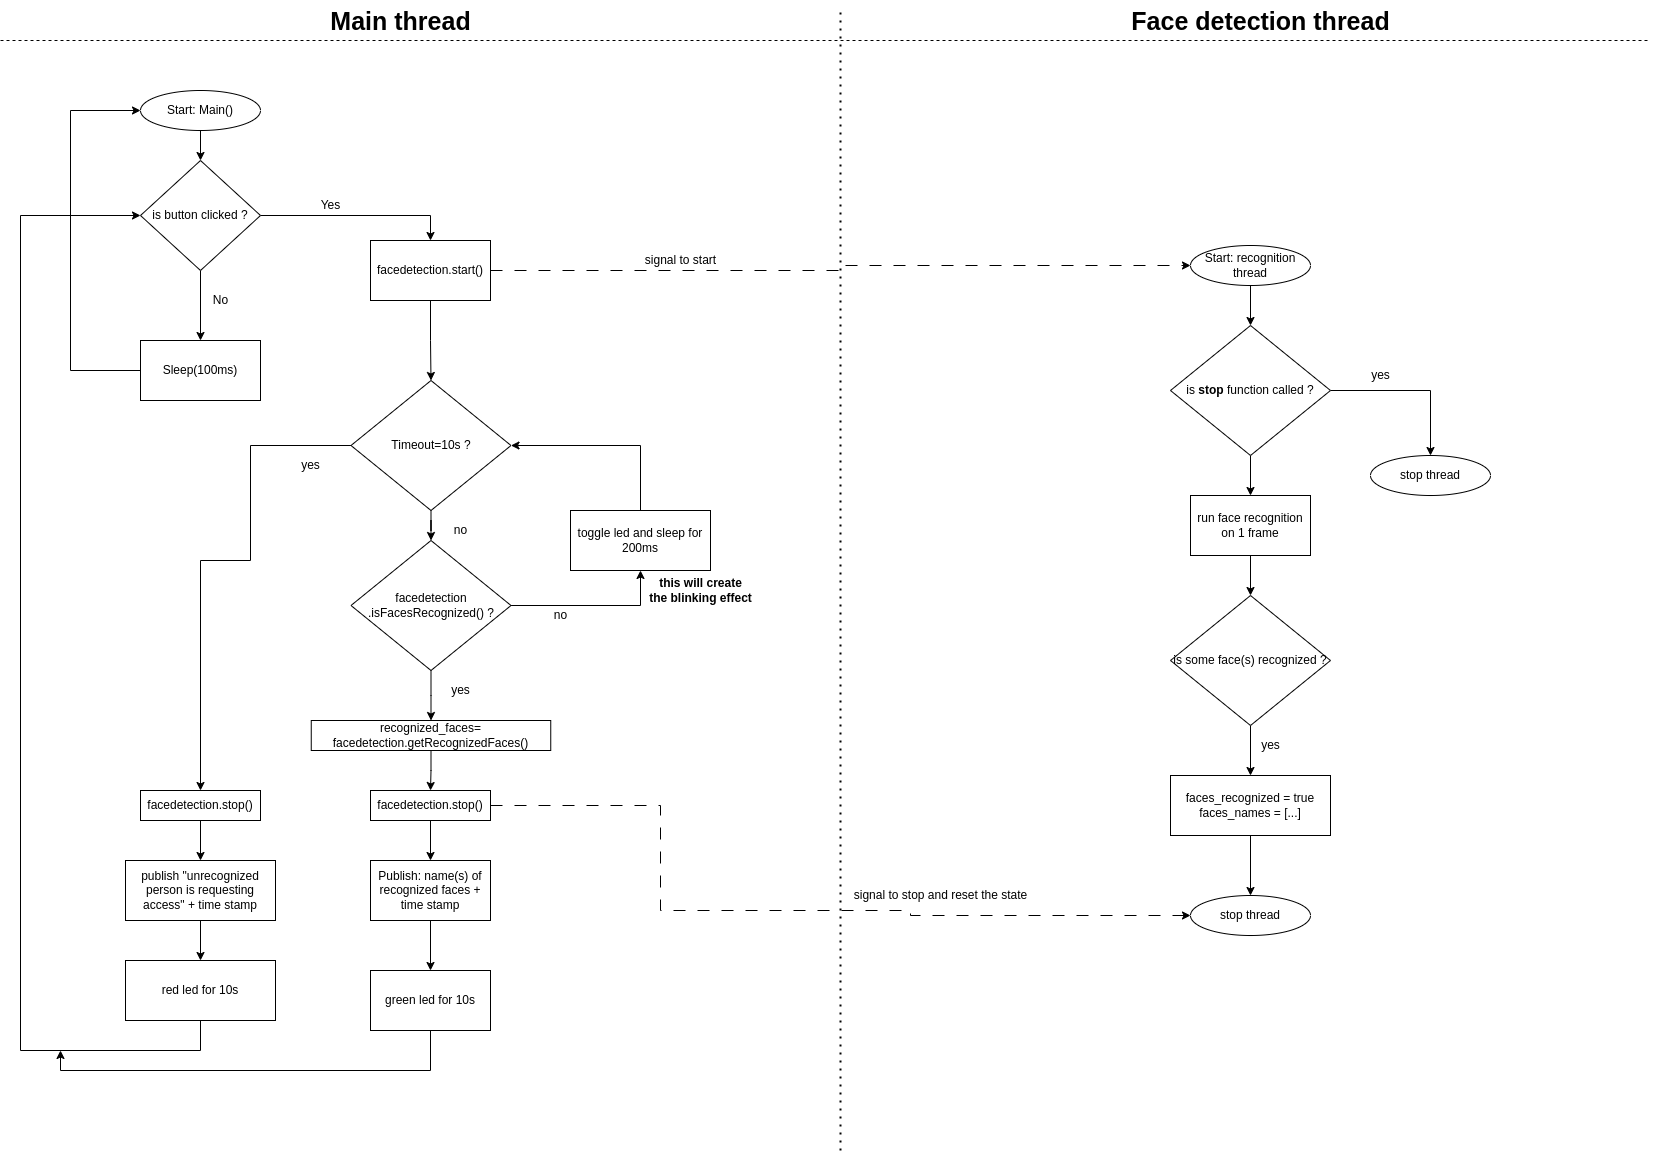

The diagram above was exported from draw.io. Its source (the exported page's mxGraphModel, read from the mxfile embedded in the PNG):
<mxGraphModel dx="1260" dy="668" grid="1" gridSize="10" guides="1" tooltips="1" connect="1" arrows="1" fold="1" page="1" pageScale="1" pageWidth="1654" pageHeight="1169" math="0" shadow="0">
  <root>
    <mxCell id="WIyWlLk6GJQsqaUBKTNV-0" />
    <mxCell id="WIyWlLk6GJQsqaUBKTNV-1" parent="WIyWlLk6GJQsqaUBKTNV-0" />
    <mxCell id="BIwXVyH0UoBuYKK3ehEe-3" value="" style="edgeStyle=orthogonalEdgeStyle;rounded=0;orthogonalLoop=1;jettySize=auto;html=1;" edge="1" parent="WIyWlLk6GJQsqaUBKTNV-1" source="BIwXVyH0UoBuYKK3ehEe-1" target="BIwXVyH0UoBuYKK3ehEe-2">
      <mxGeometry relative="1" as="geometry" />
    </mxCell>
    <mxCell id="BIwXVyH0UoBuYKK3ehEe-1" value="Start: Main()" style="ellipse;whiteSpace=wrap;html=1;" vertex="1" parent="WIyWlLk6GJQsqaUBKTNV-1">
      <mxGeometry x="140" y="90" width="120" height="40" as="geometry" />
    </mxCell>
    <mxCell id="BIwXVyH0UoBuYKK3ehEe-7" value="" style="edgeStyle=orthogonalEdgeStyle;rounded=0;orthogonalLoop=1;jettySize=auto;html=1;" edge="1" parent="WIyWlLk6GJQsqaUBKTNV-1" source="BIwXVyH0UoBuYKK3ehEe-2" target="BIwXVyH0UoBuYKK3ehEe-6">
      <mxGeometry relative="1" as="geometry" />
    </mxCell>
    <mxCell id="BIwXVyH0UoBuYKK3ehEe-11" style="edgeStyle=orthogonalEdgeStyle;rounded=0;orthogonalLoop=1;jettySize=auto;html=1;entryX=0.5;entryY=0;entryDx=0;entryDy=0;" edge="1" parent="WIyWlLk6GJQsqaUBKTNV-1" source="BIwXVyH0UoBuYKK3ehEe-2" target="BIwXVyH0UoBuYKK3ehEe-4">
      <mxGeometry relative="1" as="geometry" />
    </mxCell>
    <mxCell id="BIwXVyH0UoBuYKK3ehEe-2" value="is button clicked ?" style="rhombus;whiteSpace=wrap;html=1;" vertex="1" parent="WIyWlLk6GJQsqaUBKTNV-1">
      <mxGeometry x="140" y="160" width="120" height="110" as="geometry" />
    </mxCell>
    <mxCell id="BIwXVyH0UoBuYKK3ehEe-13" value="" style="edgeStyle=orthogonalEdgeStyle;rounded=0;orthogonalLoop=1;jettySize=auto;html=1;" edge="1" parent="WIyWlLk6GJQsqaUBKTNV-1" source="BIwXVyH0UoBuYKK3ehEe-4">
      <mxGeometry relative="1" as="geometry">
        <mxPoint x="430.5" y="380" as="targetPoint" />
      </mxGeometry>
    </mxCell>
    <mxCell id="BIwXVyH0UoBuYKK3ehEe-49" style="edgeStyle=orthogonalEdgeStyle;rounded=0;orthogonalLoop=1;jettySize=auto;html=1;entryX=0;entryY=0.5;entryDx=0;entryDy=0;dashed=1;dashPattern=12 12;" edge="1" parent="WIyWlLk6GJQsqaUBKTNV-1" source="BIwXVyH0UoBuYKK3ehEe-4" target="BIwXVyH0UoBuYKK3ehEe-48">
      <mxGeometry relative="1" as="geometry" />
    </mxCell>
    <mxCell id="BIwXVyH0UoBuYKK3ehEe-4" value="facedetection.start()" style="whiteSpace=wrap;html=1;" vertex="1" parent="WIyWlLk6GJQsqaUBKTNV-1">
      <mxGeometry x="370" y="240" width="120" height="60" as="geometry" />
    </mxCell>
    <mxCell id="BIwXVyH0UoBuYKK3ehEe-10" style="edgeStyle=orthogonalEdgeStyle;rounded=0;orthogonalLoop=1;jettySize=auto;html=1;entryX=0;entryY=0.5;entryDx=0;entryDy=0;" edge="1" parent="WIyWlLk6GJQsqaUBKTNV-1" source="BIwXVyH0UoBuYKK3ehEe-6" target="BIwXVyH0UoBuYKK3ehEe-1">
      <mxGeometry relative="1" as="geometry">
        <Array as="points">
          <mxPoint x="70" y="370" />
          <mxPoint x="70" y="110" />
        </Array>
      </mxGeometry>
    </mxCell>
    <mxCell id="BIwXVyH0UoBuYKK3ehEe-6" value="Sleep(100ms)" style="whiteSpace=wrap;html=1;" vertex="1" parent="WIyWlLk6GJQsqaUBKTNV-1">
      <mxGeometry x="140" y="340" width="120" height="60" as="geometry" />
    </mxCell>
    <mxCell id="BIwXVyH0UoBuYKK3ehEe-8" value="No" style="text;html=1;align=center;verticalAlign=middle;resizable=0;points=[];autosize=1;strokeColor=none;fillColor=none;" vertex="1" parent="WIyWlLk6GJQsqaUBKTNV-1">
      <mxGeometry x="200" y="285" width="40" height="30" as="geometry" />
    </mxCell>
    <mxCell id="BIwXVyH0UoBuYKK3ehEe-9" value="Yes" style="text;html=1;align=center;verticalAlign=middle;resizable=0;points=[];autosize=1;strokeColor=none;fillColor=none;" vertex="1" parent="WIyWlLk6GJQsqaUBKTNV-1">
      <mxGeometry x="310" y="190" width="40" height="30" as="geometry" />
    </mxCell>
    <mxCell id="BIwXVyH0UoBuYKK3ehEe-44" style="edgeStyle=orthogonalEdgeStyle;rounded=0;orthogonalLoop=1;jettySize=auto;html=1;" edge="1" parent="WIyWlLk6GJQsqaUBKTNV-1" source="BIwXVyH0UoBuYKK3ehEe-17" target="BIwXVyH0UoBuYKK3ehEe-43">
      <mxGeometry relative="1" as="geometry" />
    </mxCell>
    <mxCell id="BIwXVyH0UoBuYKK3ehEe-81" value="" style="edgeStyle=orthogonalEdgeStyle;rounded=0;orthogonalLoop=1;jettySize=auto;html=1;" edge="1" parent="WIyWlLk6GJQsqaUBKTNV-1" source="BIwXVyH0UoBuYKK3ehEe-17" target="BIwXVyH0UoBuYKK3ehEe-78">
      <mxGeometry relative="1" as="geometry">
        <Array as="points">
          <mxPoint x="640" y="605" />
        </Array>
      </mxGeometry>
    </mxCell>
    <mxCell id="BIwXVyH0UoBuYKK3ehEe-17" value="facedetection&lt;br&gt;.isFacesRecognized() ?" style="rhombus;whiteSpace=wrap;html=1;" vertex="1" parent="WIyWlLk6GJQsqaUBKTNV-1">
      <mxGeometry x="350.5" y="540" width="160" height="130" as="geometry" />
    </mxCell>
    <mxCell id="BIwXVyH0UoBuYKK3ehEe-34" value="" style="edgeStyle=orthogonalEdgeStyle;rounded=0;orthogonalLoop=1;jettySize=auto;html=1;" edge="1" parent="WIyWlLk6GJQsqaUBKTNV-1" source="BIwXVyH0UoBuYKK3ehEe-20" target="BIwXVyH0UoBuYKK3ehEe-24">
      <mxGeometry relative="1" as="geometry" />
    </mxCell>
    <mxCell id="BIwXVyH0UoBuYKK3ehEe-20" value="publish &quot;unrecognized person is requesting access&quot; + time stamp" style="whiteSpace=wrap;html=1;" vertex="1" parent="WIyWlLk6GJQsqaUBKTNV-1">
      <mxGeometry x="125" y="860" width="150" height="60" as="geometry" />
    </mxCell>
    <mxCell id="BIwXVyH0UoBuYKK3ehEe-28" style="edgeStyle=orthogonalEdgeStyle;rounded=0;orthogonalLoop=1;jettySize=auto;html=1;entryX=0;entryY=0.5;entryDx=0;entryDy=0;" edge="1" parent="WIyWlLk6GJQsqaUBKTNV-1" source="BIwXVyH0UoBuYKK3ehEe-24" target="BIwXVyH0UoBuYKK3ehEe-2">
      <mxGeometry relative="1" as="geometry">
        <mxPoint y="440" as="targetPoint" />
        <Array as="points">
          <mxPoint x="200" y="1050" />
          <mxPoint x="20" y="1050" />
          <mxPoint x="20" y="215" />
        </Array>
      </mxGeometry>
    </mxCell>
    <mxCell id="BIwXVyH0UoBuYKK3ehEe-24" value="red led for 10s" style="whiteSpace=wrap;html=1;" vertex="1" parent="WIyWlLk6GJQsqaUBKTNV-1">
      <mxGeometry x="125" y="960" width="150" height="60" as="geometry" />
    </mxCell>
    <mxCell id="BIwXVyH0UoBuYKK3ehEe-29" style="edgeStyle=orthogonalEdgeStyle;rounded=0;orthogonalLoop=1;jettySize=auto;html=1;" edge="1" parent="WIyWlLk6GJQsqaUBKTNV-1" source="BIwXVyH0UoBuYKK3ehEe-26">
      <mxGeometry relative="1" as="geometry">
        <mxPoint x="60" y="1050" as="targetPoint" />
        <Array as="points">
          <mxPoint x="430" y="1070" />
          <mxPoint x="60" y="1070" />
        </Array>
      </mxGeometry>
    </mxCell>
    <mxCell id="BIwXVyH0UoBuYKK3ehEe-26" value="green led for 10s" style="whiteSpace=wrap;html=1;" vertex="1" parent="WIyWlLk6GJQsqaUBKTNV-1">
      <mxGeometry x="370" y="970" width="120" height="60" as="geometry" />
    </mxCell>
    <mxCell id="BIwXVyH0UoBuYKK3ehEe-32" value="" style="edgeStyle=orthogonalEdgeStyle;rounded=0;orthogonalLoop=1;jettySize=auto;html=1;" edge="1" parent="WIyWlLk6GJQsqaUBKTNV-1" source="BIwXVyH0UoBuYKK3ehEe-30" target="BIwXVyH0UoBuYKK3ehEe-31">
      <mxGeometry relative="1" as="geometry" />
    </mxCell>
    <mxCell id="BIwXVyH0UoBuYKK3ehEe-90" style="edgeStyle=orthogonalEdgeStyle;rounded=0;orthogonalLoop=1;jettySize=auto;html=1;dashed=1;dashPattern=12 12;entryX=0;entryY=0.5;entryDx=0;entryDy=0;" edge="1" parent="WIyWlLk6GJQsqaUBKTNV-1" source="BIwXVyH0UoBuYKK3ehEe-30" target="BIwXVyH0UoBuYKK3ehEe-86">
      <mxGeometry relative="1" as="geometry">
        <mxPoint x="910" y="920" as="targetPoint" />
        <Array as="points">
          <mxPoint x="660" y="805" />
          <mxPoint x="660" y="910" />
          <mxPoint x="910" y="910" />
          <mxPoint x="910" y="915" />
        </Array>
      </mxGeometry>
    </mxCell>
    <mxCell id="BIwXVyH0UoBuYKK3ehEe-30" value="facedetection.stop()" style="whiteSpace=wrap;html=1;" vertex="1" parent="WIyWlLk6GJQsqaUBKTNV-1">
      <mxGeometry x="370" y="790" width="120" height="30" as="geometry" />
    </mxCell>
    <mxCell id="BIwXVyH0UoBuYKK3ehEe-33" value="" style="edgeStyle=orthogonalEdgeStyle;rounded=0;orthogonalLoop=1;jettySize=auto;html=1;" edge="1" parent="WIyWlLk6GJQsqaUBKTNV-1" source="BIwXVyH0UoBuYKK3ehEe-31" target="BIwXVyH0UoBuYKK3ehEe-26">
      <mxGeometry relative="1" as="geometry" />
    </mxCell>
    <mxCell id="BIwXVyH0UoBuYKK3ehEe-31" value="Publish: name(s) of recognized faces + time stamp" style="whiteSpace=wrap;html=1;" vertex="1" parent="WIyWlLk6GJQsqaUBKTNV-1">
      <mxGeometry x="370" y="860" width="120" height="60" as="geometry" />
    </mxCell>
    <mxCell id="BIwXVyH0UoBuYKK3ehEe-36" value="" style="edgeStyle=orthogonalEdgeStyle;rounded=0;orthogonalLoop=1;jettySize=auto;html=1;" edge="1" parent="WIyWlLk6GJQsqaUBKTNV-1" source="BIwXVyH0UoBuYKK3ehEe-35" target="BIwXVyH0UoBuYKK3ehEe-20">
      <mxGeometry relative="1" as="geometry" />
    </mxCell>
    <mxCell id="BIwXVyH0UoBuYKK3ehEe-35" value="facedetection.stop()" style="whiteSpace=wrap;html=1;" vertex="1" parent="WIyWlLk6GJQsqaUBKTNV-1">
      <mxGeometry x="140" y="790" width="120" height="30" as="geometry" />
    </mxCell>
    <mxCell id="BIwXVyH0UoBuYKK3ehEe-38" value="" style="endArrow=none;dashed=1;html=1;dashPattern=1 3;strokeWidth=2;rounded=0;" edge="1" parent="WIyWlLk6GJQsqaUBKTNV-1">
      <mxGeometry width="50" height="50" relative="1" as="geometry">
        <mxPoint x="840" y="1150" as="sourcePoint" />
        <mxPoint x="840" y="10" as="targetPoint" />
      </mxGeometry>
    </mxCell>
    <mxCell id="BIwXVyH0UoBuYKK3ehEe-39" value="" style="endArrow=none;dashed=1;html=1;rounded=0;" edge="1" parent="WIyWlLk6GJQsqaUBKTNV-1">
      <mxGeometry width="50" height="50" relative="1" as="geometry">
        <mxPoint y="40" as="sourcePoint" />
        <mxPoint x="1650" y="40" as="targetPoint" />
      </mxGeometry>
    </mxCell>
    <mxCell id="BIwXVyH0UoBuYKK3ehEe-40" value="&lt;b&gt;&lt;font style=&quot;font-size: 25px;&quot;&gt;Main thread&lt;/font&gt;&lt;/b&gt;" style="text;html=1;align=center;verticalAlign=middle;resizable=0;points=[];autosize=1;strokeColor=none;fillColor=none;" vertex="1" parent="WIyWlLk6GJQsqaUBKTNV-1">
      <mxGeometry x="320" width="160" height="40" as="geometry" />
    </mxCell>
    <mxCell id="BIwXVyH0UoBuYKK3ehEe-41" value="&lt;b&gt;&lt;font style=&quot;font-size: 25px;&quot;&gt;Face detection thread&lt;/font&gt;&lt;/b&gt;" style="text;html=1;align=center;verticalAlign=middle;resizable=0;points=[];autosize=1;strokeColor=none;fillColor=none;" vertex="1" parent="WIyWlLk6GJQsqaUBKTNV-1">
      <mxGeometry x="1120" width="280" height="40" as="geometry" />
    </mxCell>
    <mxCell id="BIwXVyH0UoBuYKK3ehEe-46" style="edgeStyle=orthogonalEdgeStyle;rounded=0;orthogonalLoop=1;jettySize=auto;html=1;entryX=0.5;entryY=0;entryDx=0;entryDy=0;" edge="1" parent="WIyWlLk6GJQsqaUBKTNV-1" source="BIwXVyH0UoBuYKK3ehEe-43" target="BIwXVyH0UoBuYKK3ehEe-30">
      <mxGeometry relative="1" as="geometry" />
    </mxCell>
    <mxCell id="BIwXVyH0UoBuYKK3ehEe-43" value="recognized_faces= facedetection.getRecognizedFaces()" style="whiteSpace=wrap;html=1;" vertex="1" parent="WIyWlLk6GJQsqaUBKTNV-1">
      <mxGeometry x="310.75" y="720" width="239.5" height="30" as="geometry" />
    </mxCell>
    <mxCell id="BIwXVyH0UoBuYKK3ehEe-50" style="edgeStyle=orthogonalEdgeStyle;rounded=0;orthogonalLoop=1;jettySize=auto;html=1;entryX=0.5;entryY=0;entryDx=0;entryDy=0;" edge="1" parent="WIyWlLk6GJQsqaUBKTNV-1" source="BIwXVyH0UoBuYKK3ehEe-47" target="BIwXVyH0UoBuYKK3ehEe-51">
      <mxGeometry relative="1" as="geometry">
        <mxPoint x="1430" y="405" as="targetPoint" />
        <Array as="points">
          <mxPoint x="1430" y="390" />
        </Array>
      </mxGeometry>
    </mxCell>
    <mxCell id="BIwXVyH0UoBuYKK3ehEe-57" value="" style="edgeStyle=orthogonalEdgeStyle;rounded=0;orthogonalLoop=1;jettySize=auto;html=1;" edge="1" parent="WIyWlLk6GJQsqaUBKTNV-1" source="BIwXVyH0UoBuYKK3ehEe-47" target="BIwXVyH0UoBuYKK3ehEe-56">
      <mxGeometry relative="1" as="geometry" />
    </mxCell>
    <mxCell id="BIwXVyH0UoBuYKK3ehEe-47" value="is &lt;b&gt;stop&lt;/b&gt; function called ?" style="rhombus;whiteSpace=wrap;html=1;" vertex="1" parent="WIyWlLk6GJQsqaUBKTNV-1">
      <mxGeometry x="1170" y="325" width="160" height="130" as="geometry" />
    </mxCell>
    <mxCell id="BIwXVyH0UoBuYKK3ehEe-52" value="" style="edgeStyle=orthogonalEdgeStyle;rounded=0;orthogonalLoop=1;jettySize=auto;html=1;" edge="1" parent="WIyWlLk6GJQsqaUBKTNV-1" source="BIwXVyH0UoBuYKK3ehEe-48" target="BIwXVyH0UoBuYKK3ehEe-47">
      <mxGeometry relative="1" as="geometry" />
    </mxCell>
    <mxCell id="BIwXVyH0UoBuYKK3ehEe-48" value="Start: recognition thread" style="ellipse;whiteSpace=wrap;html=1;" vertex="1" parent="WIyWlLk6GJQsqaUBKTNV-1">
      <mxGeometry x="1190" y="245" width="120" height="40" as="geometry" />
    </mxCell>
    <mxCell id="BIwXVyH0UoBuYKK3ehEe-51" value="stop thread" style="ellipse;whiteSpace=wrap;html=1;" vertex="1" parent="WIyWlLk6GJQsqaUBKTNV-1">
      <mxGeometry x="1370" y="455" width="120" height="40" as="geometry" />
    </mxCell>
    <mxCell id="BIwXVyH0UoBuYKK3ehEe-55" value="yes" style="text;html=1;align=center;verticalAlign=middle;resizable=0;points=[];autosize=1;strokeColor=none;fillColor=none;" vertex="1" parent="WIyWlLk6GJQsqaUBKTNV-1">
      <mxGeometry x="1360" y="360" width="40" height="30" as="geometry" />
    </mxCell>
    <mxCell id="BIwXVyH0UoBuYKK3ehEe-70" value="" style="edgeStyle=orthogonalEdgeStyle;rounded=0;orthogonalLoop=1;jettySize=auto;html=1;" edge="1" parent="WIyWlLk6GJQsqaUBKTNV-1" source="BIwXVyH0UoBuYKK3ehEe-56" target="BIwXVyH0UoBuYKK3ehEe-60">
      <mxGeometry relative="1" as="geometry" />
    </mxCell>
    <mxCell id="BIwXVyH0UoBuYKK3ehEe-56" value="run face recognition on 1 frame" style="whiteSpace=wrap;html=1;" vertex="1" parent="WIyWlLk6GJQsqaUBKTNV-1">
      <mxGeometry x="1190" y="495" width="120" height="60" as="geometry" />
    </mxCell>
    <mxCell id="BIwXVyH0UoBuYKK3ehEe-63" value="" style="edgeStyle=orthogonalEdgeStyle;rounded=0;orthogonalLoop=1;jettySize=auto;html=1;" edge="1" parent="WIyWlLk6GJQsqaUBKTNV-1" source="BIwXVyH0UoBuYKK3ehEe-60" target="BIwXVyH0UoBuYKK3ehEe-62">
      <mxGeometry relative="1" as="geometry" />
    </mxCell>
    <mxCell id="BIwXVyH0UoBuYKK3ehEe-60" value="is some face(s) recognized ?" style="rhombus;whiteSpace=wrap;html=1;" vertex="1" parent="WIyWlLk6GJQsqaUBKTNV-1">
      <mxGeometry x="1170" y="595" width="160" height="130" as="geometry" />
    </mxCell>
    <mxCell id="BIwXVyH0UoBuYKK3ehEe-88" value="" style="edgeStyle=orthogonalEdgeStyle;rounded=0;orthogonalLoop=1;jettySize=auto;html=1;" edge="1" parent="WIyWlLk6GJQsqaUBKTNV-1" source="BIwXVyH0UoBuYKK3ehEe-62" target="BIwXVyH0UoBuYKK3ehEe-86">
      <mxGeometry relative="1" as="geometry" />
    </mxCell>
    <mxCell id="BIwXVyH0UoBuYKK3ehEe-62" value="faces_recognized = true&lt;br&gt;faces_names = [...]" style="whiteSpace=wrap;html=1;" vertex="1" parent="WIyWlLk6GJQsqaUBKTNV-1">
      <mxGeometry x="1170" y="775" width="160" height="60" as="geometry" />
    </mxCell>
    <mxCell id="BIwXVyH0UoBuYKK3ehEe-64" value="yes" style="text;html=1;align=center;verticalAlign=middle;resizable=0;points=[];autosize=1;strokeColor=none;fillColor=none;" vertex="1" parent="WIyWlLk6GJQsqaUBKTNV-1">
      <mxGeometry x="1250" y="730" width="40" height="30" as="geometry" />
    </mxCell>
    <mxCell id="BIwXVyH0UoBuYKK3ehEe-73" style="edgeStyle=orthogonalEdgeStyle;rounded=0;orthogonalLoop=1;jettySize=auto;html=1;entryX=0.5;entryY=0;entryDx=0;entryDy=0;" edge="1" parent="WIyWlLk6GJQsqaUBKTNV-1" source="BIwXVyH0UoBuYKK3ehEe-65" target="BIwXVyH0UoBuYKK3ehEe-35">
      <mxGeometry relative="1" as="geometry">
        <Array as="points">
          <mxPoint x="250" y="445" />
          <mxPoint x="250" y="560" />
          <mxPoint x="200" y="560" />
        </Array>
      </mxGeometry>
    </mxCell>
    <mxCell id="BIwXVyH0UoBuYKK3ehEe-75" value="" style="edgeStyle=orthogonalEdgeStyle;rounded=0;orthogonalLoop=1;jettySize=auto;html=1;" edge="1" parent="WIyWlLk6GJQsqaUBKTNV-1" source="BIwXVyH0UoBuYKK3ehEe-65" target="BIwXVyH0UoBuYKK3ehEe-17">
      <mxGeometry relative="1" as="geometry" />
    </mxCell>
    <mxCell id="BIwXVyH0UoBuYKK3ehEe-65" value="Timeout=10s ?" style="rhombus;whiteSpace=wrap;html=1;" vertex="1" parent="WIyWlLk6GJQsqaUBKTNV-1">
      <mxGeometry x="350.5" y="380" width="160" height="130" as="geometry" />
    </mxCell>
    <mxCell id="BIwXVyH0UoBuYKK3ehEe-74" value="yes" style="text;html=1;align=center;verticalAlign=middle;resizable=0;points=[];autosize=1;strokeColor=none;fillColor=none;" vertex="1" parent="WIyWlLk6GJQsqaUBKTNV-1">
      <mxGeometry x="290" y="450" width="40" height="30" as="geometry" />
    </mxCell>
    <mxCell id="BIwXVyH0UoBuYKK3ehEe-76" value="no" style="text;html=1;align=center;verticalAlign=middle;resizable=0;points=[];autosize=1;strokeColor=none;fillColor=none;" vertex="1" parent="WIyWlLk6GJQsqaUBKTNV-1">
      <mxGeometry x="440" y="515" width="40" height="30" as="geometry" />
    </mxCell>
    <mxCell id="BIwXVyH0UoBuYKK3ehEe-77" value="yes" style="text;html=1;align=center;verticalAlign=middle;resizable=0;points=[];autosize=1;strokeColor=none;fillColor=none;" vertex="1" parent="WIyWlLk6GJQsqaUBKTNV-1">
      <mxGeometry x="440" y="675" width="40" height="30" as="geometry" />
    </mxCell>
    <mxCell id="BIwXVyH0UoBuYKK3ehEe-82" style="edgeStyle=orthogonalEdgeStyle;rounded=0;orthogonalLoop=1;jettySize=auto;html=1;entryX=1;entryY=0.5;entryDx=0;entryDy=0;" edge="1" parent="WIyWlLk6GJQsqaUBKTNV-1" source="BIwXVyH0UoBuYKK3ehEe-78" target="BIwXVyH0UoBuYKK3ehEe-65">
      <mxGeometry relative="1" as="geometry">
        <Array as="points">
          <mxPoint x="640" y="445" />
        </Array>
      </mxGeometry>
    </mxCell>
    <mxCell id="BIwXVyH0UoBuYKK3ehEe-78" value="toggle led and sleep for 200ms" style="whiteSpace=wrap;html=1;" vertex="1" parent="WIyWlLk6GJQsqaUBKTNV-1">
      <mxGeometry x="570" y="510" width="140" height="60" as="geometry" />
    </mxCell>
    <mxCell id="BIwXVyH0UoBuYKK3ehEe-83" value="no" style="text;html=1;align=center;verticalAlign=middle;resizable=0;points=[];autosize=1;strokeColor=none;fillColor=none;" vertex="1" parent="WIyWlLk6GJQsqaUBKTNV-1">
      <mxGeometry x="540" y="600" width="40" height="30" as="geometry" />
    </mxCell>
    <mxCell id="BIwXVyH0UoBuYKK3ehEe-84" value="this will create &lt;br&gt;the blinking effect" style="text;html=1;align=center;verticalAlign=middle;resizable=0;points=[];autosize=1;strokeColor=none;fillColor=none;fontStyle=1" vertex="1" parent="WIyWlLk6GJQsqaUBKTNV-1">
      <mxGeometry x="635" y="570" width="130" height="40" as="geometry" />
    </mxCell>
    <mxCell id="BIwXVyH0UoBuYKK3ehEe-85" value="signal to start" style="text;html=1;align=center;verticalAlign=middle;resizable=0;points=[];autosize=1;strokeColor=none;fillColor=none;" vertex="1" parent="WIyWlLk6GJQsqaUBKTNV-1">
      <mxGeometry x="635" y="245" width="90" height="30" as="geometry" />
    </mxCell>
    <mxCell id="BIwXVyH0UoBuYKK3ehEe-86" value="stop thread" style="ellipse;whiteSpace=wrap;html=1;" vertex="1" parent="WIyWlLk6GJQsqaUBKTNV-1">
      <mxGeometry x="1190" y="895" width="120" height="40" as="geometry" />
    </mxCell>
    <mxCell id="BIwXVyH0UoBuYKK3ehEe-92" value="signal to stop and reset the state" style="text;html=1;align=center;verticalAlign=middle;resizable=0;points=[];autosize=1;strokeColor=none;fillColor=none;" vertex="1" parent="WIyWlLk6GJQsqaUBKTNV-1">
      <mxGeometry x="840" y="880" width="200" height="30" as="geometry" />
    </mxCell>
  </root>
</mxGraphModel>